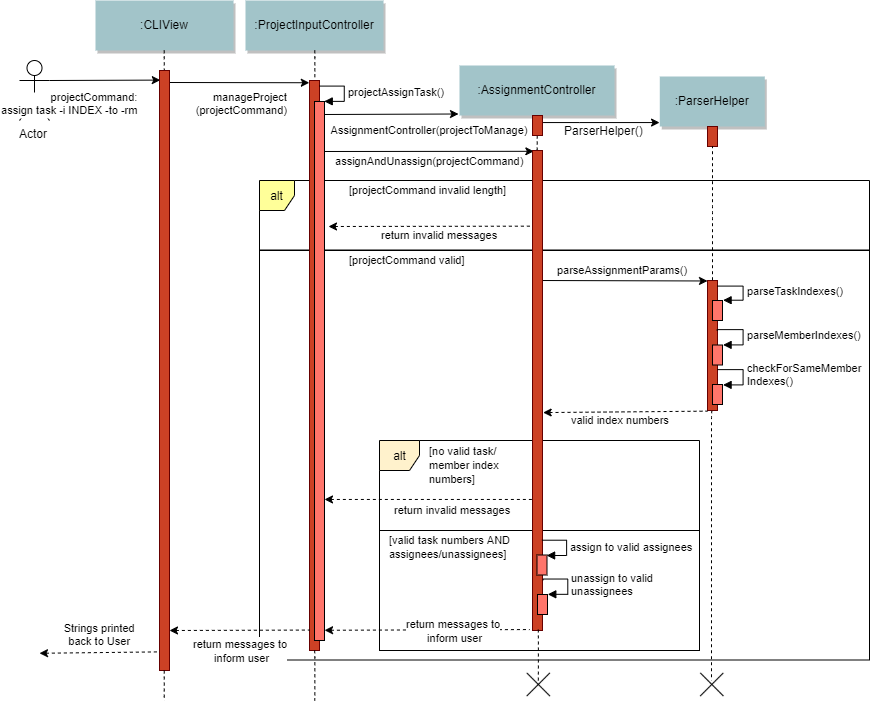

The diagram above was exported from draw.io. Its source (the exported page's mxGraphModel, read from the mxfile embedded in the PNG):
<mxGraphModel dx="2537" dy="725" grid="1" gridSize="10" guides="1" tooltips="1" connect="1" arrows="1" fold="1" page="1" pageScale="1" pageWidth="850" pageHeight="1100" math="0" shadow="0">
  <root>
    <mxCell id="0" />
    <mxCell id="1" parent="0" />
    <mxCell id="TmqmzYWVzE4g694zgVhu-52" value="" style="rounded=0;whiteSpace=wrap;html=1;" parent="1" vertex="1">
      <mxGeometry x="150" y="309.5" width="610" height="410" as="geometry" />
    </mxCell>
    <mxCell id="TmqmzYWVzE4g694zgVhu-42" value="alt" style="shape=umlFrame;whiteSpace=wrap;html=1;width=35;height=30;fillColor=#FFFF99;" parent="1" vertex="1">
      <mxGeometry x="150" y="240" width="610" height="70" as="geometry" />
    </mxCell>
    <mxCell id="TmqmzYWVzE4g694zgVhu-2" value=":ProjectInputController" style="shadow=1;fillColor=#A2C4C9;strokeColor=none" parent="1" vertex="1">
      <mxGeometry x="136" y="60" width="138" height="50" as="geometry" />
    </mxCell>
    <mxCell id="TmqmzYWVzE4g694zgVhu-4" value="AssignmentController(projectToManage)" style="edgeStyle=none;verticalLabelPosition=top;verticalAlign=bottom;" parent="1" edge="1">
      <mxGeometry width="100" height="100" as="geometry">
        <mxPoint x="213" y="174" as="sourcePoint" />
        <mxPoint x="349" y="173.5" as="targetPoint" />
        <mxPoint x="39" y="26" as="offset" />
      </mxGeometry>
    </mxCell>
    <mxCell id="TmqmzYWVzE4g694zgVhu-5" value="" style="edgeStyle=none;verticalLabelPosition=top;verticalAlign=bottom;endArrow=none;startArrow=classic;dashed=1;entryX=0;entryY=0.452;entryDx=0;entryDy=0;entryPerimeter=0;" parent="1" edge="1">
      <mxGeometry x="220" y="78.75887345679013" width="100" height="100" as="geometry">
        <mxPoint x="219" y="286" as="sourcePoint" />
        <mxPoint x="423" y="285.6600000000001" as="targetPoint" />
      </mxGeometry>
    </mxCell>
    <mxCell id="TmqmzYWVzE4g694zgVhu-6" value=":ParserHelper" style="shadow=1;fillColor=#A2C4C9;strokeColor=none" parent="1" vertex="1">
      <mxGeometry x="550.2839506172838" y="135.99999999999997" width="105" height="50" as="geometry" />
    </mxCell>
    <mxCell id="TmqmzYWVzE4g694zgVhu-10" value="Actor" style="shape=umlActor;verticalLabelPosition=bottom;labelBackgroundColor=#ffffff;verticalAlign=top;html=1;outlineConnect=0;" parent="1" vertex="1">
      <mxGeometry x="-90" y="120" width="30" height="60" as="geometry" />
    </mxCell>
    <mxCell id="TmqmzYWVzE4g694zgVhu-12" value="parseAssignmentParams()" style="edgeStyle=none;verticalLabelPosition=top;verticalAlign=bottom;entryX=-0.1;entryY=0.836;entryDx=0;entryDy=0;entryPerimeter=0;" parent="1" edge="1">
      <mxGeometry x="293" y="333" width="100" height="100" as="geometry">
        <mxPoint x="428" y="340" as="sourcePoint" />
        <mxPoint x="598" y="340.48" as="targetPoint" />
      </mxGeometry>
    </mxCell>
    <mxCell id="TmqmzYWVzE4g694zgVhu-13" value="" style="edgeStyle=elbowEdgeStyle;elbow=horizontal;endArrow=none;dashed=1;exitX=0.5;exitY=1;exitDx=0;exitDy=0;entryX=0.177;entryY=1.005;entryDx=0;entryDy=0;entryPerimeter=0;" parent="1" edge="1">
      <mxGeometry x="230.00000000000003" y="850" width="100" height="100" as="geometry">
        <mxPoint x="205" y="490" as="sourcePoint" />
        <mxPoint x="214.79310344827582" y="492.9310344827586" as="targetPoint" />
      </mxGeometry>
    </mxCell>
    <mxCell id="TmqmzYWVzE4g694zgVhu-14" value="" style="edgeStyle=elbowEdgeStyle;elbow=horizontal;endArrow=none;dashed=1;exitX=0.5;exitY=1;exitDx=0;exitDy=0;" parent="1" source="TmqmzYWVzE4g694zgVhu-27" edge="1">
      <mxGeometry x="452" y="810" width="100" height="100" as="geometry">
        <mxPoint x="428" y="480" as="sourcePoint" />
        <mxPoint x="428" y="580" as="targetPoint" />
        <Array as="points">
          <mxPoint x="428" y="550" />
        </Array>
      </mxGeometry>
    </mxCell>
    <mxCell id="TmqmzYWVzE4g694zgVhu-15" value="" style="edgeStyle=elbowEdgeStyle;elbow=horizontal;endArrow=none;dashed=1;exitX=0.5;exitY=1;exitDx=0;exitDy=0;" parent="1" source="TmqmzYWVzE4g694zgVhu-28" edge="1">
      <mxGeometry x="462" y="820" width="100" height="100" as="geometry">
        <mxPoint x="603" y="470" as="sourcePoint" />
        <mxPoint x="602" y="740" as="targetPoint" />
        <Array as="points">
          <mxPoint x="602" y="470" />
        </Array>
      </mxGeometry>
    </mxCell>
    <mxCell id="TmqmzYWVzE4g694zgVhu-18" value="Strings printed &#10;back to User" style="edgeStyle=none;verticalLabelPosition=top;verticalAlign=bottom;endArrow=none;startArrow=classic;dashed=1;entryX=-0.164;entryY=0.969;entryDx=0;entryDy=0;entryPerimeter=0;" parent="1" target="TmqmzYWVzE4g694zgVhu-94" edge="1">
      <mxGeometry width="100" height="100" as="geometry">
        <mxPoint x="-70" y="712.7777709960938" as="sourcePoint" />
        <mxPoint x="160" y="800" as="targetPoint" />
        <mxPoint x="1" y="-1" as="offset" />
        <Array as="points" />
      </mxGeometry>
    </mxCell>
    <mxCell id="TmqmzYWVzE4g694zgVhu-22" style="edgeStyle=elbowEdgeStyle;rounded=1;orthogonalLoop=1;jettySize=auto;html=1;exitX=0.5;exitY=0;exitDx=0;exitDy=0;entryX=0.5;entryY=1;entryDx=0;entryDy=0;endArrow=none;endFill=0;dashed=1;" parent="1" source="TmqmzYWVzE4g694zgVhu-67" target="TmqmzYWVzE4g694zgVhu-6" edge="1">
      <mxGeometry relative="1" as="geometry">
        <mxPoint x="950" y="730" as="sourcePoint" />
        <mxPoint x="602.3529411764707" y="242.47058823529414" as="targetPoint" />
      </mxGeometry>
    </mxCell>
    <mxCell id="TmqmzYWVzE4g694zgVhu-23" style="edgeStyle=elbowEdgeStyle;rounded=1;orthogonalLoop=1;jettySize=auto;html=1;exitX=1;exitY=0.75;exitDx=0;exitDy=0;dashed=1;endArrow=none;endFill=0;" parent="1" source="TmqmzYWVzE4g694zgVhu-24" edge="1">
      <mxGeometry relative="1" as="geometry">
        <mxPoint x="209.96551724137953" y="490" as="targetPoint" />
      </mxGeometry>
    </mxCell>
    <mxCell id="TmqmzYWVzE4g694zgVhu-28" value="" style="fillColor=#CC4125;strokeColor=#660000" parent="1" vertex="1">
      <mxGeometry x="598" y="340" width="10" height="130" as="geometry" />
    </mxCell>
    <mxCell id="TmqmzYWVzE4g694zgVhu-30" value="" style="edgeStyle=elbowEdgeStyle;elbow=horizontal;endArrow=none;dashed=1;exitX=0.5;exitY=1;exitDx=0;exitDy=0;" parent="1" edge="1">
      <mxGeometry x="230" y="470" width="100" height="100" as="geometry">
        <mxPoint x="205" y="110" as="sourcePoint" />
        <mxPoint x="205" y="146.5" as="targetPoint" />
      </mxGeometry>
    </mxCell>
    <mxCell id="TmqmzYWVzE4g694zgVhu-31" value="" style="edgeStyle=elbowEdgeStyle;elbow=horizontal;endArrow=none;dashed=1;exitX=0.5;exitY=1;exitDx=0;exitDy=0;" parent="1" source="TmqmzYWVzE4g694zgVhu-32" edge="1">
      <mxGeometry x="452.5" y="537" width="100" height="100" as="geometry">
        <mxPoint x="427.5" y="177" as="sourcePoint" />
        <mxPoint x="427.5" y="213.5" as="targetPoint" />
      </mxGeometry>
    </mxCell>
    <mxCell id="TmqmzYWVzE4g694zgVhu-34" value="" style="edgeStyle=elbowEdgeStyle;elbow=horizontal;endArrow=none;dashed=1;exitX=0.5;exitY=1;exitDx=0;exitDy=0;" parent="1" target="TmqmzYWVzE4g694zgVhu-32" edge="1">
      <mxGeometry x="452.5" y="537" width="100" height="100" as="geometry">
        <mxPoint x="427.5" y="177" as="sourcePoint" />
        <mxPoint x="427.5" y="213.5" as="targetPoint" />
      </mxGeometry>
    </mxCell>
    <mxCell id="TmqmzYWVzE4g694zgVhu-3" value=":AssignmentController" style="shadow=1;fillColor=#A2C4C9;strokeColor=none" parent="1" vertex="1">
      <mxGeometry x="350" y="125" width="155" height="50" as="geometry" />
    </mxCell>
    <mxCell id="TmqmzYWVzE4g694zgVhu-41" style="edgeStyle=orthogonalEdgeStyle;rounded=0;orthogonalLoop=1;jettySize=auto;html=1;" parent="1" edge="1">
      <mxGeometry relative="1" as="geometry">
        <mxPoint x="433" y="181.90476190476193" as="sourcePoint" />
        <mxPoint x="550" y="182" as="targetPoint" />
        <Array as="points">
          <mxPoint x="470" y="182" />
          <mxPoint x="470" y="182" />
        </Array>
      </mxGeometry>
    </mxCell>
    <mxCell id="TmqmzYWVzE4g694zgVhu-32" value="" style="fillColor=#CC4125;strokeColor=#660000" parent="1" vertex="1">
      <mxGeometry x="423" y="175" width="10" height="20" as="geometry" />
    </mxCell>
    <mxCell id="TmqmzYWVzE4g694zgVhu-38" value="assignAndUnassign(projectCommand)" style="edgeStyle=none;verticalLabelPosition=top;verticalAlign=bottom;entryX=0.135;entryY=0.049;entryDx=0;entryDy=0;entryPerimeter=0;" parent="1" edge="1">
      <mxGeometry x="-2" y="44" width="100" height="100" as="geometry">
        <mxPoint x="210" y="211" as="sourcePoint" />
        <mxPoint x="424.35000000000014" y="210.80000000000007" as="targetPoint" />
        <mxPoint x="3" y="20" as="offset" />
      </mxGeometry>
    </mxCell>
    <mxCell id="TmqmzYWVzE4g694zgVhu-45" value="&lt;font style=&quot;font-size: 11px&quot;&gt;[projectCommand invalid length]&lt;/font&gt;" style="text;html=1;resizable=0;points=[];autosize=1;align=left;verticalAlign=top;spacingTop=-4;" parent="1" vertex="1">
      <mxGeometry x="238" y="240" width="170" height="20" as="geometry" />
    </mxCell>
    <mxCell id="TmqmzYWVzE4g694zgVhu-48" value="&lt;font style=&quot;font-size: 11px&quot;&gt;return invalid messages&lt;/font&gt;" style="text;html=1;resizable=0;points=[];autosize=1;align=left;verticalAlign=top;spacingTop=-4;" parent="1" vertex="1">
      <mxGeometry x="270" y="285" width="130" height="20" as="geometry" />
    </mxCell>
    <mxCell id="TmqmzYWVzE4g694zgVhu-54" value="&lt;font style=&quot;font-size: 11px&quot;&gt;[projectCommand valid]&lt;/font&gt;" style="text;html=1;resizable=0;points=[];autosize=1;align=left;verticalAlign=top;spacingTop=-4;" parent="1" vertex="1">
      <mxGeometry x="238" y="310" width="130" height="20" as="geometry" />
    </mxCell>
    <mxCell id="TmqmzYWVzE4g694zgVhu-55" value="" style="html=1;points=[];perimeter=orthogonalPerimeter;fillColor=#FF756B;" parent="1" vertex="1">
      <mxGeometry x="603" y="360" width="10" height="20" as="geometry" />
    </mxCell>
    <mxCell id="TmqmzYWVzE4g694zgVhu-56" value="parseTaskIndexes()" style="edgeStyle=orthogonalEdgeStyle;html=1;align=left;spacingLeft=2;endArrow=block;rounded=0;entryX=1;entryY=0;" parent="1" target="TmqmzYWVzE4g694zgVhu-55" edge="1">
      <mxGeometry relative="1" as="geometry">
        <mxPoint x="608" y="345" as="sourcePoint" />
        <Array as="points">
          <mxPoint x="633" y="345" />
        </Array>
      </mxGeometry>
    </mxCell>
    <mxCell id="TmqmzYWVzE4g694zgVhu-57" value="" style="html=1;points=[];perimeter=orthogonalPerimeter;fillColor=#FF756B;" parent="1" vertex="1">
      <mxGeometry x="603" y="404.5" width="10" height="20" as="geometry" />
    </mxCell>
    <mxCell id="TmqmzYWVzE4g694zgVhu-58" value="parseMemberIndexes()" style="edgeStyle=orthogonalEdgeStyle;html=1;align=left;spacingLeft=2;endArrow=block;rounded=0;entryX=1;entryY=0;" parent="1" target="TmqmzYWVzE4g694zgVhu-57" edge="1">
      <mxGeometry relative="1" as="geometry">
        <mxPoint x="607.8965517241381" y="389.844827586207" as="sourcePoint" />
        <Array as="points">
          <mxPoint x="633" y="389.5" />
        </Array>
      </mxGeometry>
    </mxCell>
    <mxCell id="TmqmzYWVzE4g694zgVhu-61" value="" style="html=1;points=[];perimeter=orthogonalPerimeter;fillColor=#FF756B;" parent="1" vertex="1">
      <mxGeometry x="603" y="444" width="10" height="20" as="geometry" />
    </mxCell>
    <mxCell id="TmqmzYWVzE4g694zgVhu-62" value="checkForSameMember&lt;br&gt;Indexes()" style="edgeStyle=orthogonalEdgeStyle;html=1;align=left;spacingLeft=2;endArrow=block;rounded=0;entryX=1;entryY=0;" parent="1" target="TmqmzYWVzE4g694zgVhu-61" edge="1">
      <mxGeometry relative="1" as="geometry">
        <mxPoint x="607.8965517241381" y="429.6724137931035" as="sourcePoint" />
        <Array as="points">
          <mxPoint x="633" y="429" />
        </Array>
      </mxGeometry>
    </mxCell>
    <mxCell id="TmqmzYWVzE4g694zgVhu-65" value="" style="edgeStyle=none;verticalLabelPosition=top;verticalAlign=bottom;endArrow=none;startArrow=classic;dashed=1;entryX=0;entryY=0.452;entryDx=0;entryDy=0;entryPerimeter=0;exitX=1.064;exitY=0.546;exitDx=0;exitDy=0;exitPerimeter=0;" parent="1" source="TmqmzYWVzE4g694zgVhu-27" edge="1">
      <mxGeometry x="395" y="263.7588734567901" width="100" height="100" as="geometry">
        <mxPoint x="440" y="471" as="sourcePoint" />
        <mxPoint x="598" y="470.6600000000001" as="targetPoint" />
      </mxGeometry>
    </mxCell>
    <mxCell id="TmqmzYWVzE4g694zgVhu-66" value="&lt;font style=&quot;font-size: 11px&quot;&gt;valid index numbers&lt;/font&gt;" style="text;html=1;resizable=0;points=[];autosize=1;align=left;verticalAlign=top;spacingTop=-4;" parent="1" vertex="1">
      <mxGeometry x="460" y="470" width="110" height="20" as="geometry" />
    </mxCell>
    <mxCell id="TmqmzYWVzE4g694zgVhu-67" value="" style="fillColor=#CC4125;strokeColor=#660000" parent="1" vertex="1">
      <mxGeometry x="598" y="186" width="10" height="20" as="geometry" />
    </mxCell>
    <mxCell id="TmqmzYWVzE4g694zgVhu-68" style="edgeStyle=elbowEdgeStyle;rounded=1;orthogonalLoop=1;jettySize=auto;html=1;exitX=0.5;exitY=0;exitDx=0;exitDy=0;entryX=0.5;entryY=1;entryDx=0;entryDy=0;endArrow=none;endFill=0;dashed=1;" parent="1" source="TmqmzYWVzE4g694zgVhu-28" target="TmqmzYWVzE4g694zgVhu-67" edge="1">
      <mxGeometry relative="1" as="geometry">
        <mxPoint x="603.1904761904761" y="339.8571428571428" as="sourcePoint" />
        <mxPoint x="602.7142857142858" y="186.04761904761904" as="targetPoint" />
      </mxGeometry>
    </mxCell>
    <mxCell id="TmqmzYWVzE4g694zgVhu-69" value="alt" style="shape=umlFrame;whiteSpace=wrap;html=1;fillColor=#FFF2CC;width=40;height=30;" parent="1" vertex="1">
      <mxGeometry x="270" y="500" width="320" height="90" as="geometry" />
    </mxCell>
    <mxCell id="TmqmzYWVzE4g694zgVhu-70" value="&lt;font style=&quot;font-size: 11px&quot;&gt;[no valid task/&lt;br&gt;member index&amp;nbsp;&lt;br&gt;numbers]&lt;/font&gt;" style="text;html=1;resizable=0;points=[];autosize=1;align=left;verticalAlign=top;spacingTop=-4;" parent="1" vertex="1">
      <mxGeometry x="318" y="501" width="90" height="40" as="geometry" />
    </mxCell>
    <mxCell id="TmqmzYWVzE4g694zgVhu-75" value="" style="edgeStyle=none;verticalLabelPosition=top;verticalAlign=bottom;endArrow=none;startArrow=classic;dashed=1;entryX=0.02;entryY=0.727;entryDx=0;entryDy=0;entryPerimeter=0;" parent="1" source="TmqmzYWVzE4g694zgVhu-103" target="TmqmzYWVzE4g694zgVhu-27" edge="1">
      <mxGeometry x="215" y="353.2588734567901" width="100" height="100" as="geometry">
        <mxPoint x="220" y="559" as="sourcePoint" />
        <mxPoint x="420" y="560" as="targetPoint" />
      </mxGeometry>
    </mxCell>
    <mxCell id="TmqmzYWVzE4g694zgVhu-76" value="&lt;font style=&quot;font-size: 11px&quot;&gt;return invalid messages&lt;/font&gt;" style="text;html=1;resizable=0;points=[];autosize=1;align=left;verticalAlign=top;spacingTop=-4;" parent="1" vertex="1">
      <mxGeometry x="283" y="560" width="130" height="20" as="geometry" />
    </mxCell>
    <mxCell id="TmqmzYWVzE4g694zgVhu-77" value="" style="rounded=0;whiteSpace=wrap;html=1;fillColor=#FFFFFF;" parent="1" vertex="1">
      <mxGeometry x="270" y="590" width="320" height="120" as="geometry" />
    </mxCell>
    <mxCell id="TmqmzYWVzE4g694zgVhu-27" value="" style="fillColor=#CC4125;strokeColor=#660000" parent="1" vertex="1">
      <mxGeometry x="423" y="210" width="10" height="480" as="geometry" />
    </mxCell>
    <mxCell id="TmqmzYWVzE4g694zgVhu-80" value="" style="html=1;points=[];perimeter=orthogonalPerimeter;fillColor=#FF756B;" parent="1" vertex="1">
      <mxGeometry x="427.5" y="614.5" width="10" height="20" as="geometry" />
    </mxCell>
    <mxCell id="TmqmzYWVzE4g694zgVhu-81" value="assign to valid assignees" style="edgeStyle=orthogonalEdgeStyle;html=1;align=left;spacingLeft=2;endArrow=block;rounded=0;entryX=1;entryY=0;" parent="1" target="TmqmzYWVzE4g694zgVhu-80" edge="1">
      <mxGeometry relative="1" as="geometry">
        <mxPoint x="432.64285714285734" y="600.2142857142857" as="sourcePoint" />
        <Array as="points">
          <mxPoint x="457.5" y="599.5" />
        </Array>
      </mxGeometry>
    </mxCell>
    <mxCell id="TmqmzYWVzE4g694zgVhu-82" value="" style="html=1;points=[];perimeter=orthogonalPerimeter;fillColor=#FF756B;" parent="1" vertex="1">
      <mxGeometry x="428" y="654" width="10" height="20" as="geometry" />
    </mxCell>
    <mxCell id="TmqmzYWVzE4g694zgVhu-83" value="unassign to valid&lt;br&gt;unassignees" style="edgeStyle=orthogonalEdgeStyle;html=1;align=left;spacingLeft=2;endArrow=block;rounded=0;entryX=1;entryY=0;" parent="1" target="TmqmzYWVzE4g694zgVhu-82" edge="1">
      <mxGeometry relative="1" as="geometry">
        <mxPoint x="433" y="639.8333333333335" as="sourcePoint" />
        <Array as="points">
          <mxPoint x="458" y="639" />
        </Array>
      </mxGeometry>
    </mxCell>
    <mxCell id="TmqmzYWVzE4g694zgVhu-84" value="&lt;font style=&quot;font-size: 11px&quot;&gt;[valid task numbers AND&lt;br&gt;assignees/unassignees]&lt;/font&gt;" style="text;html=1;resizable=0;points=[];autosize=1;align=left;verticalAlign=top;spacingTop=-4;" parent="1" vertex="1">
      <mxGeometry x="278" y="590" width="140" height="30" as="geometry" />
    </mxCell>
    <mxCell id="TmqmzYWVzE4g694zgVhu-85" value="" style="edgeStyle=none;verticalLabelPosition=top;verticalAlign=bottom;endArrow=none;startArrow=classic;dashed=1;entryX=1.013;entryY=-0.022;entryDx=0;entryDy=0;entryPerimeter=0;exitX=1.006;exitY=0.981;exitDx=0;exitDy=0;exitPerimeter=0;" parent="1" source="TmqmzYWVzE4g694zgVhu-103" edge="1">
      <mxGeometry x="220.5" y="482.7588734567901" width="100" height="100" as="geometry">
        <mxPoint x="216" y="689" as="sourcePoint" />
        <mxPoint x="420.19000000000005" y="689.06" as="targetPoint" />
      </mxGeometry>
    </mxCell>
    <mxCell id="TmqmzYWVzE4g694zgVhu-88" value="&lt;font style=&quot;font-size: 11px&quot;&gt;return messages to&lt;br&gt;&amp;nbsp;inform user&lt;/font&gt;" style="text;html=1;resizable=0;points=[];align=center;verticalAlign=middle;labelBackgroundColor=#ffffff;" parent="TmqmzYWVzE4g694zgVhu-85" vertex="1" connectable="0">
      <mxGeometry relative="1" as="geometry">
        <mxPoint x="25.5" y="0.5" as="offset" />
      </mxGeometry>
    </mxCell>
    <mxCell id="TmqmzYWVzE4g694zgVhu-92" value=":CLIView" style="shadow=1;fillColor=#A2C4C9;strokeColor=none" parent="1" vertex="1">
      <mxGeometry x="-14" y="60" width="138" height="50" as="geometry" />
    </mxCell>
    <mxCell id="TmqmzYWVzE4g694zgVhu-93" value="" style="edgeStyle=elbowEdgeStyle;elbow=horizontal;endArrow=none;dashed=1;exitX=0.5;exitY=1;exitDx=0;exitDy=0;" parent="1" edge="1">
      <mxGeometry x="79.5" y="470" width="100" height="100" as="geometry">
        <mxPoint x="54.5" y="110" as="sourcePoint" />
        <mxPoint x="55" y="130" as="targetPoint" />
      </mxGeometry>
    </mxCell>
    <mxCell id="TmqmzYWVzE4g694zgVhu-24" value="" style="fillColor=#CC4125;strokeColor=#660000" parent="1" vertex="1">
      <mxGeometry x="200" y="140" width="10" height="570" as="geometry" />
    </mxCell>
    <mxCell id="TmqmzYWVzE4g694zgVhu-95" value="projectCommand:&#10;assign task -i INDEX -to -rm" style="edgeStyle=none;verticalLabelPosition=top;verticalAlign=bottom;labelPosition=left;align=right;exitX=1;exitY=0.3333333333333333;exitDx=0;exitDy=0;exitPerimeter=0;entryX=0.081;entryY=0.016;entryDx=0;entryDy=0;entryPerimeter=0;" parent="1" source="TmqmzYWVzE4g694zgVhu-10" target="TmqmzYWVzE4g694zgVhu-94" edge="1">
      <mxGeometry width="100" height="100" as="geometry">
        <mxPoint x="-130" y="140" as="sourcePoint" />
        <mxPoint x="20" y="140" as="targetPoint" />
        <mxPoint x="35" y="40" as="offset" />
      </mxGeometry>
    </mxCell>
    <mxCell id="TmqmzYWVzE4g694zgVhu-96" value="manageProject&#10;(projectCommand)" style="edgeStyle=none;verticalLabelPosition=top;verticalAlign=bottom;labelPosition=left;align=right;entryX=0.081;entryY=0.016;entryDx=0;entryDy=0;entryPerimeter=0;" parent="1" edge="1">
      <mxGeometry width="100" height="100" as="geometry">
        <mxPoint x="60" y="142" as="sourcePoint" />
        <mxPoint x="199.80999999999995" y="142.24" as="targetPoint" />
        <mxPoint x="50" y="38" as="offset" />
      </mxGeometry>
    </mxCell>
    <mxCell id="TmqmzYWVzE4g694zgVhu-94" value="" style="fillColor=#CC4125;strokeColor=#660000" parent="1" vertex="1">
      <mxGeometry x="50" y="130" width="10" height="600" as="geometry" />
    </mxCell>
    <mxCell id="TmqmzYWVzE4g694zgVhu-103" value="" style="html=1;points=[];perimeter=orthogonalPerimeter;fillColor=#FF756B;" parent="1" vertex="1">
      <mxGeometry x="205" y="161" width="10" height="539" as="geometry" />
    </mxCell>
    <mxCell id="TmqmzYWVzE4g694zgVhu-104" value="projectAssignTask()" style="edgeStyle=orthogonalEdgeStyle;html=1;align=left;spacingLeft=2;endArrow=block;rounded=0;entryX=1;entryY=0;" parent="1" target="TmqmzYWVzE4g694zgVhu-103" edge="1">
      <mxGeometry relative="1" as="geometry">
        <mxPoint x="209.95238095238074" y="145.09523809523807" as="sourcePoint" />
        <Array as="points">
          <mxPoint x="235" y="145" />
        </Array>
      </mxGeometry>
    </mxCell>
    <mxCell id="TmqmzYWVzE4g694zgVhu-105" value="" style="edgeStyle=none;verticalLabelPosition=top;verticalAlign=bottom;endArrow=none;startArrow=classic;dashed=1;entryX=1.013;entryY=-0.022;entryDx=0;entryDy=0;entryPerimeter=0;" parent="1" edge="1">
      <mxGeometry x="0.5" y="483.2588734567901" width="100" height="100" as="geometry">
        <mxPoint x="60" y="690" as="sourcePoint" />
        <mxPoint x="200.19000000000005" y="689.56" as="targetPoint" />
      </mxGeometry>
    </mxCell>
    <mxCell id="TmqmzYWVzE4g694zgVhu-106" value="&lt;font style=&quot;font-size: 11px&quot;&gt;return messages to&lt;br&gt;&amp;nbsp;inform user&lt;/font&gt;" style="text;html=1;resizable=0;points=[];align=center;verticalAlign=middle;labelBackgroundColor=#ffffff;" parent="TmqmzYWVzE4g694zgVhu-105" vertex="1" connectable="0">
      <mxGeometry relative="1" as="geometry">
        <mxPoint y="20" as="offset" />
      </mxGeometry>
    </mxCell>
    <mxCell id="TmqmzYWVzE4g694zgVhu-108" value="" style="edgeStyle=elbowEdgeStyle;elbow=horizontal;endArrow=none;dashed=1;exitX=0.5;exitY=1;exitDx=0;exitDy=0;" parent="1" edge="1">
      <mxGeometry x="287.5" y="1039" width="100" height="100" as="geometry">
        <mxPoint x="428.5689655172414" y="689.1724137931035" as="sourcePoint" />
        <mxPoint x="428.58620689655163" y="740" as="targetPoint" />
        <Array as="points" />
      </mxGeometry>
    </mxCell>
    <mxCell id="TmqmzYWVzE4g694zgVhu-111" value="" style="shape=image;html=1;verticalAlign=top;verticalLabelPosition=bottom;labelBackgroundColor=#ffffff;imageAspect=0;aspect=fixed;image=https://cdn0.iconfinder.com/data/icons/slim-square-icons-basics/100/basics-22-128.png;fillColor=#FFFFFF;" parent="1" vertex="1">
      <mxGeometry x="409.5" y="724" width="40" height="40" as="geometry" />
    </mxCell>
    <mxCell id="TmqmzYWVzE4g694zgVhu-112" value="" style="shape=image;html=1;verticalAlign=top;verticalLabelPosition=bottom;labelBackgroundColor=#ffffff;imageAspect=0;aspect=fixed;image=https://cdn0.iconfinder.com/data/icons/slim-square-icons-basics/100/basics-22-128.png;fillColor=#FFFFFF;" parent="1" vertex="1">
      <mxGeometry x="583" y="724" width="40" height="40" as="geometry" />
    </mxCell>
    <mxCell id="TmqmzYWVzE4g694zgVhu-113" value="" style="edgeStyle=elbowEdgeStyle;elbow=horizontal;endArrow=none;dashed=1;exitX=0.5;exitY=1;exitDx=0;exitDy=0;" parent="1" edge="1">
      <mxGeometry x="63.5" y="1060" width="100" height="100" as="geometry">
        <mxPoint x="204.5689655172414" y="710.1724137931035" as="sourcePoint" />
        <mxPoint x="205" y="760" as="targetPoint" />
        <Array as="points" />
      </mxGeometry>
    </mxCell>
    <mxCell id="TmqmzYWVzE4g694zgVhu-114" value="" style="edgeStyle=elbowEdgeStyle;elbow=horizontal;endArrow=none;dashed=1;exitX=0.5;exitY=1;exitDx=0;exitDy=0;" parent="1" edge="1">
      <mxGeometry x="-86.5" y="1080" width="100" height="100" as="geometry">
        <mxPoint x="54.568965517241395" y="730.1724137931035" as="sourcePoint" />
        <mxPoint x="55" y="760" as="targetPoint" />
        <Array as="points" />
      </mxGeometry>
    </mxCell>
    <mxCell id="AtG0cK1OMVD2REimOqzJ-2" value="ParserHelper()" style="text;html=1;resizable=0;points=[];align=center;verticalAlign=middle;labelBackgroundColor=#ffffff;" parent="1" vertex="1" connectable="0">
      <mxGeometry x="515" y="179.78571428571433" as="geometry">
        <mxPoint x="-21" y="9.5" as="offset" />
      </mxGeometry>
    </mxCell>
  </root>
</mxGraphModel>